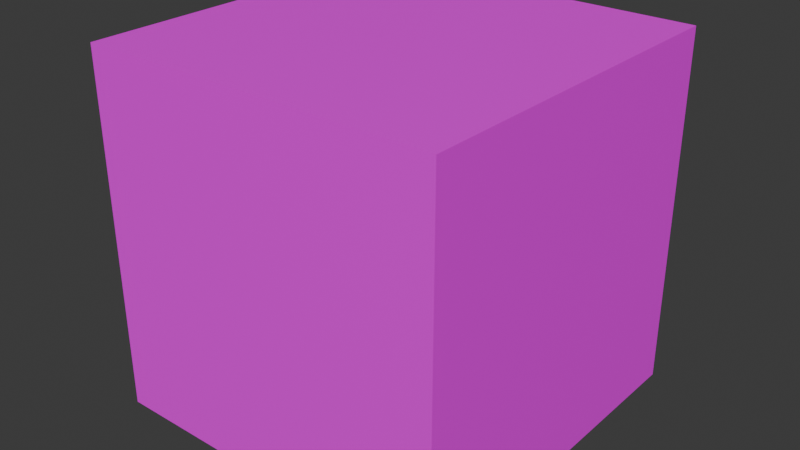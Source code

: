 # Source: Grass.blend  (saved by Blender 4.4.32; exported with 4.5.12 LTS)
import bpy
from mathutils import Matrix  # noqa: F401  (used for matrix-valued properties, if any)

bpy.ops.wm.read_factory_settings(use_empty=True)
scene = bpy.context.scene
scene.name = 'Scene'

# ---- collections
col_collection = bpy.data.collections.new('Collection'); scene.collection.children.link(col_collection)

# ---- images (referenced by path relative to the original .blend; pixels are not part of the script)
import os
ASSET_DIR = os.environ.get("B2B_ASSET_DIR", "")  # directory of the original .blend (textures are referenced by path, not embedded)
HERE = os.path.dirname(os.path.abspath(__file__))  # packed textures are extracted next to this script under _unpacked/

def load_image(name, relpath, width, height, colorspace="sRGB"):
    """Load a texture the original file referenced (path relative to the .blend, or extracted next to this script)."""
    p = next((c for c in (os.path.join(HERE, relpath), os.path.join(ASSET_DIR, relpath)) if relpath and os.path.exists(c)), "")
    if p:
        img = bpy.data.images.load(p, check_existing=True)
        img.name = name
    else:  # same state as the original file: an image datablock whose file is absent (Cycles renders it pink)
        img = bpy.data.images.new(name, width, height)
        img.source = "FILE"
        img.filepath = "//" + (relpath or name)
    img.colorspace_settings.name = colorspace
    return img
img_game_pallet_png = load_image('Game_pallet.png', 'Game_pallet.png', 1024, 1024, 'sRGB')

# ---- materials (node trees are filled in below, after node groups)
mat_material = bpy.data.materials.new('Material')
mat_material.alpha_threshold = 0.0
mat_material.roughness = 0.5
mat_material.line_color = (0.0, 0.0, 0.0, 1.0)

# ---- material node trees
mat_material.use_nodes = True; mat_material.node_tree.nodes.clear()
_N = mat_material.node_tree.nodes; _L = mat_material.node_tree.links
n0 = _N.new('ShaderNodeOutputMaterial'); n0.name = 'Material Output'; n0.location = (300, 300)
n1 = _N.new('ShaderNodeBsdfPrincipled'); n1.name = 'Principled BSDF'; n1.location = (10, 300)
n1.inputs[3].default_value = 1.45
n2 = _N.new('ShaderNodeTexImage'); n2.name = 'Image Texture'; n2.location = (-280, 280)
n2.image = img_game_pallet_png
_L.new(n1.outputs[0], n0.inputs[0])
_L.new(n2.outputs[0], n1.inputs[0])
n0.is_active_output = True

# ---- world
world_world = bpy.data.worlds.new('World'); scene.world = world_world
world_world.use_nodes = True; world_world.node_tree.nodes.clear()
_N = world_world.node_tree.nodes; _L = world_world.node_tree.links
n0 = _N.new('ShaderNodeOutputWorld'); n0.name = 'World Output'; n0.location = (300, 300)
n1 = _N.new('ShaderNodeBackground'); n1.name = 'Background'; n1.location = (10, 300)
n1.inputs[0].default_value = (0.05088, 0.05088, 0.05088, 1.0)
_L.new(n1.outputs[0], n0.inputs[0])
n0.is_active_output = True
world_world.color = (0.05088, 0.05088, 0.05088)
world_world.sun_shadow_jitter_overblur = 0.0

# ---- meshes
me_cube = bpy.data.meshes.new('Cube')
me_cube.from_pydata([(1.0, 1.0, 1.0), (1.0, 1.0, -1.0), (1.0, -1.0, 1.0), (1.0, -1.0, -1.0), (-1.0, 1.0, 1.0), (-1.0, 1.0, -1.0), (-1.0, -1.0, 1.0), (-1.0, -1.0, -1.0)], [], [(0, 4, 6, 2), (3, 2, 6, 7), (7, 6, 4, 5), (5, 1, 3, 7), (1, 0, 2, 3), (5, 4, 0, 1)])
_uv = me_cube.uv_layers.new(name='UVMap')
_uv.uv.foreach_set('vector', [0.5981, 0.5626, 0.7176, 0.5626, 0.7176, 0.6821, 0.5981, 0.6821, 0.8498, 0.5748, 0.9627, 0.5748, 0.9627, 0.6877, 0.8498, 0.6877, 0.8585, 0.521, 0.9665, 0.521, 0.9665, 0.629, 0.8585, 0.629, 0.7995, 0.6248, 0.875, 0.6248, 0.875, 0.7002, 0.7995, 0.7002, 0.875, 0.6248, 0.9505, 0.6248, 0.9505, 0.7002, 0.875, 0.7002, 0.8136, 0.5823, 0.8989, 0.5823, 0.8989, 0.6677, 0.8136, 0.6677])
me_cube.materials.append(mat_material)
me_cube.use_mirror_vertex_groups = False
me_cube.update()

# ---- objects
ob_grass_col = bpy.data.objects.new('Grass-col', me_cube)

# ---- transforms, parenting, visibility, modifiers, constraints
ob_grass_col.location = (0.0, 0.0, 1.0)
ob_grass_col.lock_rotations_4d = False
ob_grass_col.empty_display_type = 'ARROWS'
ob_grass_col.lineart.crease_threshold = 0.0

# ---- collection membership
col_collection.objects.link(ob_grass_col)

# ---- scene / render settings (as saved in the file)
scene.frame_start = 1; scene.frame_end = 250; scene.frame_set(1)
scene.render.engine = 'BLENDER_EEVEE_NEXT'
bpy.context.view_layer.update()

# ---- added for rendering (the .blend has no active camera and no usable light): camera, sun
cam_auto = bpy.data.cameras.new('AutoCamera')
cam_auto.lens = 50.0
cam_auto.sensor_width = 36.0
cam_auto.clip_end = 1000.0
ob_auto_camera = bpy.data.objects.new('AutoCamera', cam_auto)
scene.collection.objects.link(ob_auto_camera)
ob_auto_camera.location = (3.20507, -3.84609, 3.56406)
ob_auto_camera.rotation_euler = (1.09748, -7.21219e-08, 0.694738)
scene.camera = ob_auto_camera
light_auto_sun = bpy.data.lights.new('AutoSun', 'SUN')
light_auto_sun.energy = 3.0
light_auto_sun.angle = 0.0523599
ob_auto_sun = bpy.data.objects.new('AutoSun', light_auto_sun)
scene.collection.objects.link(ob_auto_sun)
ob_auto_sun.rotation_euler = (0.872665, 0.174533, 0.523599)
bpy.context.view_layer.update()
